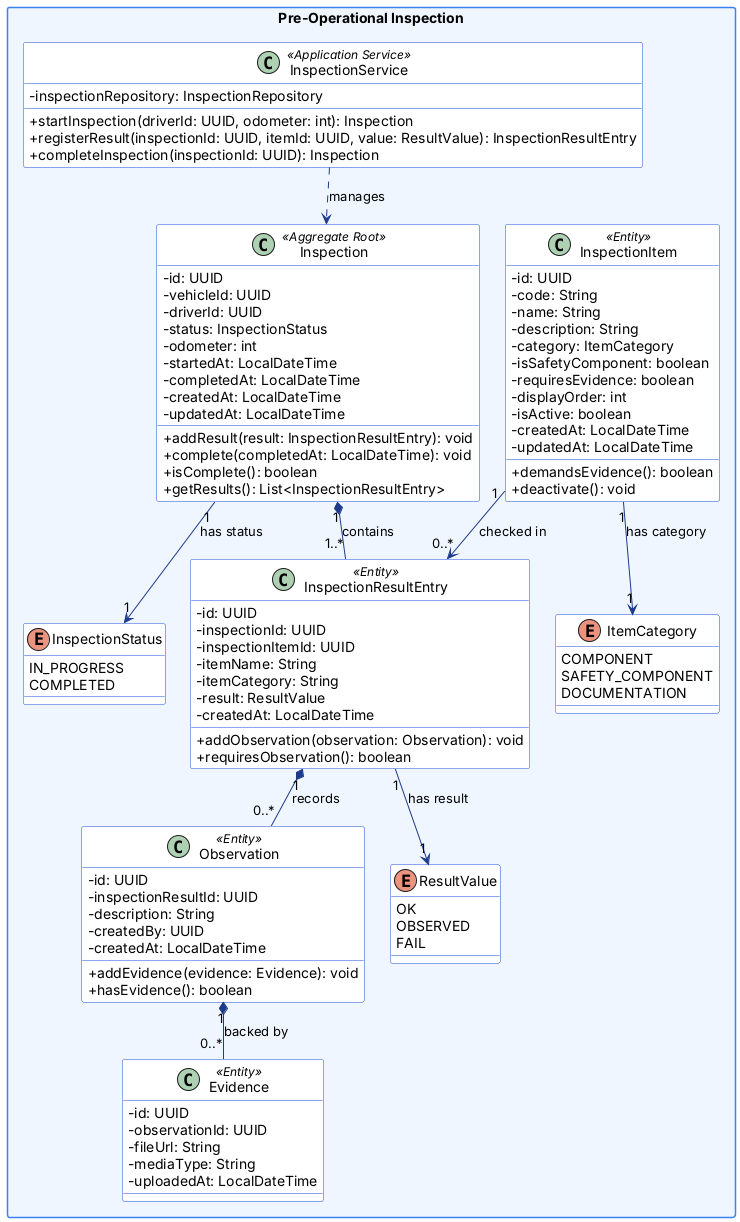

The diagram above was rendered by PlantUML. Its source (embedded in the PNG):
@startuml
' FleetSafe - Backend RESTful API (Java / Spring Boot) - Domain model per bounded context
' The backend is not implemented yet: these diagrams are the design that the Web Services repository will follow.
' Naming conventions applied (Java):
'   - Classes, interfaces and enumerations: PascalCase; enumeration members: UPPER_SNAKE_CASE
'   - Attributes and parameters: camelCase, private (shown with -)
'   - Methods: camelCase, public (shown with +)
'   - References that cross a bounded context are UUID attributes with the Id suffix (dashed relations at the end)
skinparam classAttributeIconSize 0
skinparam packageStyle rectangle
skinparam shadowing false
skinparam defaultFontName Arial
skinparam nodesep 25
skinparam ranksep 40
skinparam class {
  BackgroundColor #ffffff
  BorderColor #1d4ed8
  ArrowColor #1e3a8a
}
skinparam package {
  BackgroundColor #eff6ff
  BorderColor #3b82f6
}
top to bottom direction
package "Pre-Operational Inspection" {
  class InspectionItem <<Entity>> {
      - id: UUID
      - code: String
      - name: String
      - description: String
      - category: ItemCategory
      - isSafetyComponent: boolean
      - requiresEvidence: boolean
      - displayOrder: int
      - isActive: boolean
      - createdAt: LocalDateTime
      - updatedAt: LocalDateTime
      + demandsEvidence(): boolean
      + deactivate(): void
  }
  class Inspection <<Aggregate Root>> {
      - id: UUID
      - vehicleId: UUID
      - driverId: UUID
      - status: InspectionStatus
      - odometer: int
      - startedAt: LocalDateTime
      - completedAt: LocalDateTime
      - createdAt: LocalDateTime
      - updatedAt: LocalDateTime
      + addResult(result: InspectionResultEntry): void
      + complete(completedAt: LocalDateTime): void
      + isComplete(): boolean
      + getResults(): List<InspectionResultEntry>
  }
  class InspectionResultEntry <<Entity>> {
      - id: UUID
      - inspectionId: UUID
      - inspectionItemId: UUID
      - itemName: String
      - itemCategory: String
      - result: ResultValue
      - createdAt: LocalDateTime
      + addObservation(observation: Observation): void
      + requiresObservation(): boolean
  }
  class Observation <<Entity>> {
      - id: UUID
      - inspectionResultId: UUID
      - description: String
      - createdBy: UUID
      - createdAt: LocalDateTime
      + addEvidence(evidence: Evidence): void
      + hasEvidence(): boolean
  }
  class Evidence <<Entity>> {
      - id: UUID
      - observationId: UUID
      - fileUrl: String
      - mediaType: String
      - uploadedAt: LocalDateTime
  }
  enum ItemCategory {
      COMPONENT
      SAFETY_COMPONENT
      DOCUMENTATION
  }
  enum InspectionStatus {
      IN_PROGRESS
      COMPLETED
  }
  enum ResultValue {
      OK
      OBSERVED
      FAIL
  }
  class InspectionService <<Application Service>> {
      - inspectionRepository: InspectionRepository
      + startInspection(driverId: UUID, odometer: int): Inspection
      + registerResult(inspectionId: UUID, itemId: UUID, value: ResultValue): InspectionResultEntry
      + completeInspection(inspectionId: UUID): Inspection
  }
  Inspection "1" *-- "1..*" InspectionResultEntry : contains
  InspectionItem "1" --> "0..*" InspectionResultEntry : checked in
  InspectionResultEntry "1" *-- "0..*" Observation : records
  Observation "1" *-- "0..*" Evidence : backed by
  InspectionItem "1" --> "1" ItemCategory : has category
  Inspection "1" --> "1" InspectionStatus : has status
  InspectionResultEntry "1" --> "1" ResultValue : has result
  InspectionService ..> Inspection : manages
}

@enduml